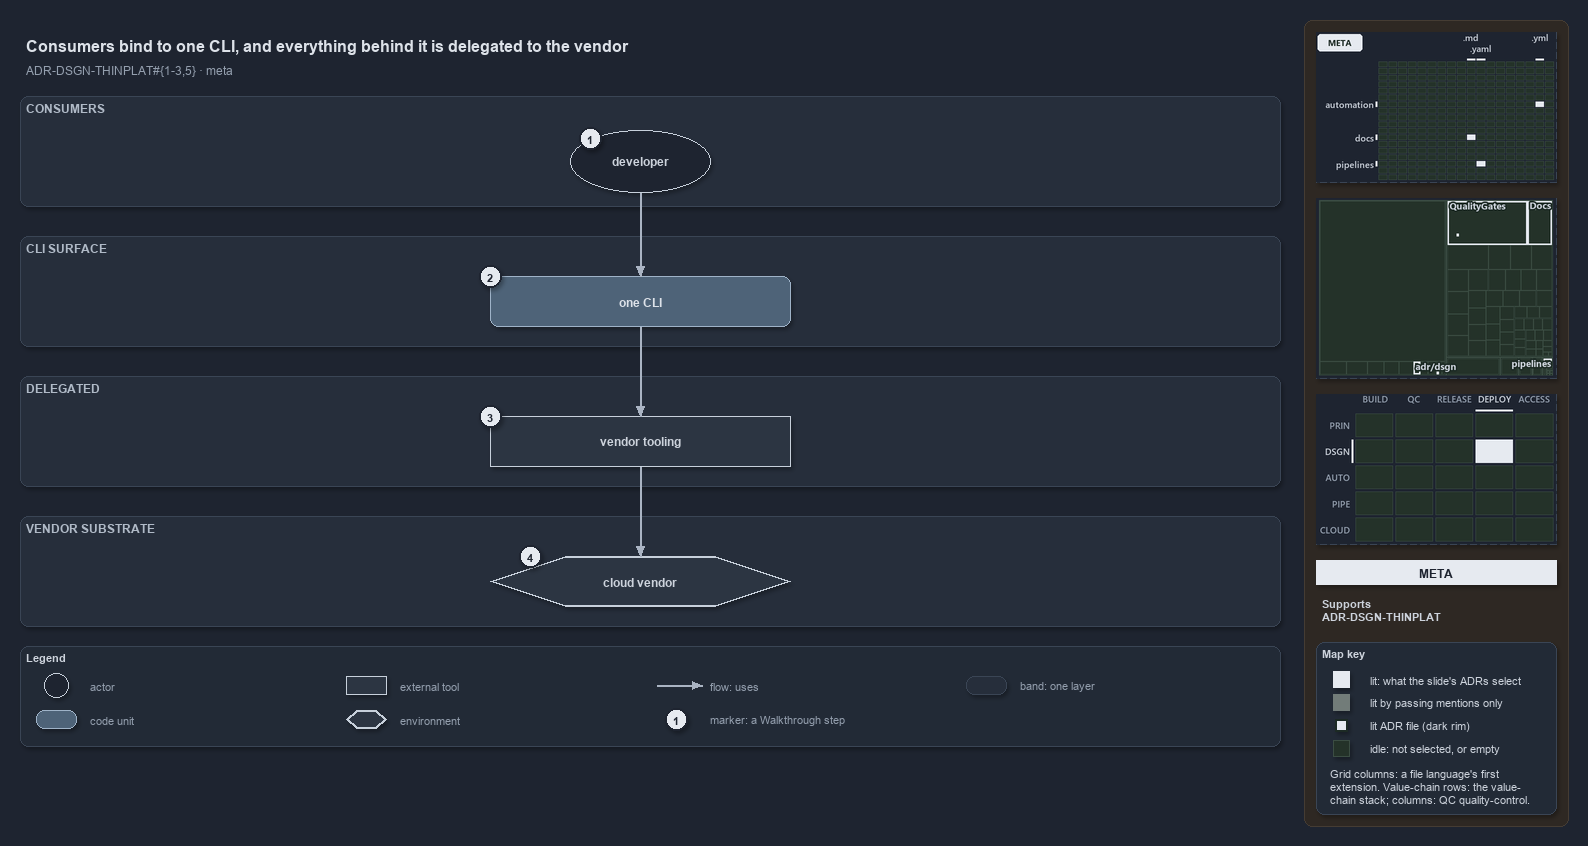

The diagram above was exported from draw.io. Its source (the exported page's mxGraphModel, read from the mxfile embedded in the PNG):
<mxGraphModel dx="1024" dy="768" grid="0" gridSize="10" guides="1" tooltips="1" connect="1" arrows="1" fold="1" page="1" pageScale="1" pageWidth="1572" pageHeight="750" background="#1E2430" math="0" shadow="1">
  <root>
    <mxCell id="0" />
    <mxCell id="1" parent="0" />
    <mxCell id="sidebar-bg" value="" style="rounded=1;arcSize=2;html=1;fillColor=#2E2823;strokeColor=#453C33;shadow=0;" vertex="1" parent="1">
      <mxGeometry x="1304" y="4" width="264" height="806" as="geometry" />
    </mxCell>
    <mxCell id="title" value="Consumers bind to one CLI, and everything behind it is delegated to the vendor" style="text;html=1;align=left;verticalAlign=middle;fontSize=16;fontStyle=1;fontColor=#DDE2E9;" vertex="1" parent="1">
      <mxGeometry x="20" y="14" width="1260" height="30" as="geometry" />
    </mxCell>
    <mxCell id="subtitle" value="ADR-DSGN-THINPLAT#{1-3,5} &amp;#183; meta" style="text;html=1;align=left;verticalAlign=middle;fontSize=12;fontColor=#949FAE;" vertex="1" parent="1">
      <mxGeometry x="20" y="44" width="1240" height="20" as="geometry" />
    </mxCell>
    <mxCell id="band-consumers" value="CONSUMERS" style="rounded=1;html=1;arcSize=3;fillColor=#262E3B;strokeColor=#3A4555;verticalAlign=top;align=left;spacingLeft=8;fontStyle=1;fontSize=12;fontColor=#B0BAC7;" vertex="1" parent="1">
      <mxGeometry x="20" y="80" width="1260" height="110" as="geometry" />
    </mxCell>
    <mxCell id="band-cli" value="CLI SURFACE" style="rounded=1;html=1;arcSize=3;fillColor=#262E3B;strokeColor=#3A4555;verticalAlign=top;align=left;spacingLeft=8;fontStyle=1;fontSize=12;fontColor=#B0BAC7;" vertex="1" parent="1">
      <mxGeometry x="20" y="220" width="1260" height="110" as="geometry" />
    </mxCell>
    <mxCell id="band-delegated" value="DELEGATED" style="rounded=1;html=1;arcSize=3;fillColor=#262E3B;strokeColor=#3A4555;verticalAlign=top;align=left;spacingLeft=8;fontStyle=1;fontSize=12;fontColor=#B0BAC7;" vertex="1" parent="1">
      <mxGeometry x="20" y="360" width="1260" height="110" as="geometry" />
    </mxCell>
    <mxCell id="band-vendor" value="VENDOR SUBSTRATE" style="rounded=1;html=1;arcSize=3;fillColor=#262E3B;strokeColor=#3A4555;verticalAlign=top;align=left;spacingLeft=8;fontStyle=1;fontSize=12;fontColor=#B0BAC7;" vertex="1" parent="1">
      <mxGeometry x="20" y="500" width="1260" height="110" as="geometry" />
    </mxCell>
    <mxCell id="a-developer" value="&lt;b&gt;developer&lt;/b&gt;" style="ellipse;whiteSpace=wrap;html=1;fillColor=#1E2430;strokeColor=#C7D0DB;fontSize=12;fontColor=#CDD3DC;" vertex="1" parent="1">
      <mxGeometry x="570" y="114" width="140" height="62" as="geometry" />
    </mxCell>
    <mxCell id="m-cli" value="&lt;b&gt;one CLI&lt;/b&gt;" style="rounded=1;whiteSpace=wrap;html=1;arcSize=20;fillColor=#4E6378;strokeColor=#9FB3C8;fontColor=#DDE2E9;fontSize=12;" vertex="1" parent="1">
      <mxGeometry x="490" y="260" width="300" height="50" as="geometry" />
    </mxCell>
    <mxCell id="x-vendor-tooling" value="&lt;b&gt;vendor tooling&lt;/b&gt;" style="rounded=0;whiteSpace=wrap;html=1;fillColor=#2C3542;strokeColor=#C7D0DB;fontSize=12;fontColor=#CDD3DC;" vertex="1" parent="1">
      <mxGeometry x="490" y="400" width="300" height="50" as="geometry" />
    </mxCell>
    <mxCell id="e-cloud" value="&lt;b&gt;cloud vendor&lt;/b&gt;" style="shape=hexagon;perimeter=hexagonPerimeter2;whiteSpace=wrap;html=1;fillColor=#2C3542;strokeColor=#C7D0DB;strokeWidth=2;fontColor=#CDD3DC;fontSize=12;" vertex="1" parent="1">
      <mxGeometry x="490" y="540" width="300" height="50" as="geometry" />
    </mxCell>
    <mxCell id="p-edge-developer-cli-a" value="" style="text;html=1;strokeColor=none;fillColor=none;" vertex="1" parent="1">
      <mxGeometry x="640" y="176" width="1" height="1" as="geometry" />
    </mxCell>
    <mxCell id="p-edge-developer-cli-b" value="" style="text;html=1;strokeColor=none;fillColor=none;" vertex="1" parent="1">
      <mxGeometry x="640" y="260" width="1" height="1" as="geometry" />
    </mxCell>
    <mxCell id="edge-developer-cli" value="" style="edgeStyle=orthogonalEdgeStyle;rounded=1;html=1;fontSize=10;endArrow=block;strokeColor=#AAB4C3;fontColor=#CDD3DC;shadow=0;" edge="1" parent="1" source="p-edge-developer-cli-a" target="p-edge-developer-cli-b">
      <mxGeometry relative="1" as="geometry" />
    </mxCell>
    <mxCell id="p-edge-cli-tooling-a" value="" style="text;html=1;strokeColor=none;fillColor=none;" vertex="1" parent="1">
      <mxGeometry x="640" y="310" width="1" height="1" as="geometry" />
    </mxCell>
    <mxCell id="p-edge-cli-tooling-b" value="" style="text;html=1;strokeColor=none;fillColor=none;" vertex="1" parent="1">
      <mxGeometry x="640" y="400" width="1" height="1" as="geometry" />
    </mxCell>
    <mxCell id="edge-cli-tooling" value="" style="edgeStyle=orthogonalEdgeStyle;rounded=1;html=1;fontSize=10;endArrow=block;strokeColor=#AAB4C3;fontColor=#CDD3DC;shadow=0;" edge="1" parent="1" source="p-edge-cli-tooling-a" target="p-edge-cli-tooling-b">
      <mxGeometry relative="1" as="geometry" />
    </mxCell>
    <mxCell id="p-edge-tooling-cloud-a" value="" style="text;html=1;strokeColor=none;fillColor=none;" vertex="1" parent="1">
      <mxGeometry x="640" y="450" width="1" height="1" as="geometry" />
    </mxCell>
    <mxCell id="p-edge-tooling-cloud-b" value="" style="text;html=1;strokeColor=none;fillColor=none;" vertex="1" parent="1">
      <mxGeometry x="640" y="540" width="1" height="1" as="geometry" />
    </mxCell>
    <mxCell id="edge-tooling-cloud" value="" style="edgeStyle=orthogonalEdgeStyle;rounded=1;html=1;fontSize=10;endArrow=block;strokeColor=#AAB4C3;fontColor=#CDD3DC;shadow=0;" edge="1" parent="1" source="p-edge-tooling-cloud-a" target="p-edge-tooling-cloud-b">
      <mxGeometry relative="1" as="geometry" />
    </mxCell>
    <mxCell id="mark-1" value="1" style="ellipse;html=1;fillColor=#E6EAF0;strokeColor=#1E2430;strokeWidth=2;fontColor=#1E2430;fontStyle=1;fontSize=11;" vertex="1" parent="1">
      <mxGeometry x="579" y="111" width="22" height="22" as="geometry" />
    </mxCell>
    <mxCell id="mark-2" value="2" style="ellipse;html=1;fillColor=#E6EAF0;strokeColor=#1E2430;strokeWidth=2;fontColor=#1E2430;fontStyle=1;fontSize=11;" vertex="1" parent="1">
      <mxGeometry x="479" y="249" width="22" height="22" as="geometry" />
    </mxCell>
    <mxCell id="mark-3" value="3" style="ellipse;html=1;fillColor=#E6EAF0;strokeColor=#1E2430;strokeWidth=2;fontColor=#1E2430;fontStyle=1;fontSize=11;" vertex="1" parent="1">
      <mxGeometry x="479" y="389" width="22" height="22" as="geometry" />
    </mxCell>
    <mxCell id="mark-4" value="4" style="ellipse;html=1;fillColor=#E6EAF0;strokeColor=#1E2430;strokeWidth=2;fontColor=#1E2430;fontStyle=1;fontSize=11;" vertex="1" parent="1">
      <mxGeometry x="519" y="529" width="22" height="22" as="geometry" />
    </mxCell>
    <mxCell id="legend" value="&lt;b&gt;Legend&lt;/b&gt;" style="rounded=1;whiteSpace=wrap;html=1;arcSize=6;fillColor=#222A36;strokeColor=#3A4555;align=left;verticalAlign=top;spacing=8;fontSize=11;fontColor=#CDD3DC;" vertex="1" parent="1">
      <mxGeometry x="20" y="630" width="1260" height="100" as="geometry" />
    </mxCell>
    <mxCell id="legend-0" value="" style="ellipse;whiteSpace=wrap;html=1;fillColor=#1E2430;strokeColor=#C7D0DB;fontSize=12;fontColor=#CDD3DC;" vertex="1" parent="1">
      <mxGeometry x="44" y="657" width="24" height="24" as="geometry" />
    </mxCell>
    <mxCell id="legend-0-text" value="actor" style="text;html=1;align=left;verticalAlign=middle;fontSize=11;fontColor=#949FAE;" vertex="1" parent="1">
      <mxGeometry x="84" y="659" width="250" height="20" as="geometry" />
    </mxCell>
    <mxCell id="legend-1" value="" style="rounded=1;whiteSpace=wrap;html=1;arcSize=20;fillColor=#4E6378;strokeColor=#9FB3C8;fontColor=#DDE2E9;fontSize=12;" vertex="1" parent="1">
      <mxGeometry x="36" y="694" width="40" height="18" as="geometry" />
    </mxCell>
    <mxCell id="legend-1-text" value="code unit" style="text;html=1;align=left;verticalAlign=middle;fontSize=11;fontColor=#949FAE;" vertex="1" parent="1">
      <mxGeometry x="84" y="693" width="250" height="20" as="geometry" />
    </mxCell>
    <mxCell id="legend-2" value="" style="rounded=0;whiteSpace=wrap;html=1;fillColor=#2C3542;strokeColor=#C7D0DB;fontSize=12;fontColor=#CDD3DC;" vertex="1" parent="1">
      <mxGeometry x="346" y="660" width="40" height="18" as="geometry" />
    </mxCell>
    <mxCell id="legend-2-text" value="external tool" style="text;html=1;align=left;verticalAlign=middle;fontSize=11;fontColor=#949FAE;" vertex="1" parent="1">
      <mxGeometry x="394" y="659" width="250" height="20" as="geometry" />
    </mxCell>
    <mxCell id="legend-3" value="" style="shape=hexagon;perimeter=hexagonPerimeter2;whiteSpace=wrap;html=1;fillColor=#2C3542;strokeColor=#C7D0DB;strokeWidth=2;fontColor=#CDD3DC;fontSize=12;" vertex="1" parent="1">
      <mxGeometry x="346" y="694" width="40" height="18" as="geometry" />
    </mxCell>
    <mxCell id="legend-3-text" value="environment" style="text;html=1;align=left;verticalAlign=middle;fontSize=11;fontColor=#949FAE;" vertex="1" parent="1">
      <mxGeometry x="394" y="693" width="250" height="20" as="geometry" />
    </mxCell>
    <mxCell id="legend-4-a" value="" style="text;html=1;strokeColor=none;fillColor=none;" vertex="1" parent="1">
      <mxGeometry x="656" y="669" width="1" height="1" as="geometry" />
    </mxCell>
    <mxCell id="legend-4-b" value="" style="text;html=1;strokeColor=none;fillColor=none;" vertex="1" parent="1">
      <mxGeometry x="702" y="669" width="1" height="1" as="geometry" />
    </mxCell>
    <mxCell id="legend-4" value="" style="edgeStyle=orthogonalEdgeStyle;rounded=1;html=1;fontSize=10;endArrow=block;strokeColor=#AAB4C3;fontColor=#CDD3DC;shadow=0;" edge="1" parent="1" source="legend-4-a" target="legend-4-b">
      <mxGeometry relative="1" as="geometry" />
    </mxCell>
    <mxCell id="legend-4-text" value="flow: uses" style="text;html=1;align=left;verticalAlign=middle;fontSize=11;fontColor=#949FAE;" vertex="1" parent="1">
      <mxGeometry x="704" y="659" width="250" height="20" as="geometry" />
    </mxCell>
    <mxCell id="legend-5" value="1" style="ellipse;html=1;fillColor=#E6EAF0;strokeColor=#1E2430;strokeWidth=2;fontColor=#1E2430;fontStyle=1;fontSize=11;" vertex="1" parent="1">
      <mxGeometry x="665" y="692" width="22" height="22" as="geometry" />
    </mxCell>
    <mxCell id="legend-5-text" value="marker: a Walkthrough step" style="text;html=1;align=left;verticalAlign=middle;fontSize=11;fontColor=#949FAE;" vertex="1" parent="1">
      <mxGeometry x="704" y="693" width="250" height="20" as="geometry" />
    </mxCell>
    <mxCell id="legend-6" value="" style="rounded=1;html=1;arcSize=3;fillColor=#262E3B;strokeColor=#3A4555;" vertex="1" parent="1">
      <mxGeometry x="966" y="660" width="40" height="18" as="geometry" />
    </mxCell>
    <mxCell id="legend-6-text" value="band: one layer" style="text;html=1;align=left;verticalAlign=middle;fontSize=11;fontColor=#949FAE;" vertex="1" parent="1">
      <mxGeometry x="1014" y="659" width="250" height="20" as="geometry" />
    </mxCell>
    <mxCell id="minimap-grid" value="" style="shape=image;html=1;imageAspect=0;aspect=fixed;verticalLabelPosition=bottom;strokeColor=#3A4555;dashed=1;fillColor=#222A36;image=data:image/png,(base64 omitted: 9124 chars);" vertex="1" parent="1">
      <mxGeometry x="1316" y="16" width="240" height="150" as="geometry" />
    </mxCell>
    <mxCell id="minimap-tree" value="" style="shape=image;html=1;imageAspect=0;aspect=fixed;verticalLabelPosition=bottom;strokeColor=#3A4555;dashed=1;fillColor=#222A36;image=data:image/png,(base64 omitted: 13540 chars);" vertex="1" parent="1">
      <mxGeometry x="1316" y="182" width="240" height="180" as="geometry" />
    </mxCell>
    <mxCell id="minimap-chain" value="" style="shape=image;html=1;imageAspect=0;aspect=fixed;verticalLabelPosition=bottom;strokeColor=#3A4555;dashed=1;fillColor=#222A36;image=data:image/png,(base64 omitted: 12572 chars);" vertex="1" parent="1">
      <mxGeometry x="1316" y="378" width="240" height="150" as="geometry" />
    </mxCell>
    <mxCell id="lens-badge" value="META" style="rounded=0;whiteSpace=wrap;html=1;align=center;verticalAlign=middle;fontSize=12;fontStyle=1;fontColor=#1E2430;fillColor=#E6EAF0;strokeColor=none;" vertex="1" parent="1">
      <mxGeometry x="1316" y="544" width="240" height="24" as="geometry" />
    </mxCell>
    <mxCell id="supports" value="&lt;b&gt;Supports&lt;/b&gt;&lt;br&gt;ADR-DSGN-THINPLAT" style="text;html=1;whiteSpace=wrap;align=left;verticalAlign=top;fontSize=11;fontColor=#CDD3DC;" vertex="1" parent="1">
      <mxGeometry x="1316" y="576" width="240" height="38" as="geometry" />
    </mxCell>
    <mxCell id="mapkey" value="&lt;b&gt;Map key&lt;/b&gt;" style="rounded=1;arcSize=6;whiteSpace=wrap;html=1;align=left;verticalAlign=top;fontSize=11;fontColor=#CDD3DC;fillColor=#222A36;strokeColor=#3A4555;spacingLeft=8;spacingTop=2;" vertex="1" parent="1">
      <mxGeometry x="1316" y="626" width="240" height="172" as="geometry" />
    </mxCell>
    <mxCell id="mapkey-lit" value="" style="rounded=0;html=1;fillColor=#E6EAF0;strokeColor=#E6EAF0;" vertex="1" parent="1">
      <mxGeometry x="1333.0" y="655.0" width="16" height="16" as="geometry" />
    </mxCell>
    <mxCell id="mapkey-lit-text" value="lit: what the slide's ADRs select" style="text;html=1;align=left;verticalAlign=middle;fontSize=11;fontColor=#CDD3DC;" vertex="1" parent="1">
      <mxGeometry x="1364" y="653" width="184" height="20" as="geometry" />
    </mxCell>
    <mxCell id="mapkey-touched" value="" style="rounded=0;html=1;fillColor=#727C79;strokeColor=#727C79;" vertex="1" parent="1">
      <mxGeometry x="1333.0" y="678.0" width="16" height="16" as="geometry" />
    </mxCell>
    <mxCell id="mapkey-touched-text" value="lit by passing mentions only" style="text;html=1;align=left;verticalAlign=middle;fontSize=11;fontColor=#CDD3DC;" vertex="1" parent="1">
      <mxGeometry x="1364" y="676" width="184" height="20" as="geometry" />
    </mxCell>
    <mxCell id="mapkey-adr" value="" style="rounded=0;html=1;fillColor=#E6EAF0;strokeColor=#1C2A24;strokeWidth=2;" vertex="1" parent="1">
      <mxGeometry x="1335.0" y="703.0" width="12" height="12" as="geometry" />
    </mxCell>
    <mxCell id="mapkey-adr-text" value="lit ADR file (dark rim)" style="text;html=1;align=left;verticalAlign=middle;fontSize=11;fontColor=#CDD3DC;" vertex="1" parent="1">
      <mxGeometry x="1364" y="699" width="184" height="20" as="geometry" />
    </mxCell>
    <mxCell id="mapkey-idle" value="" style="rounded=0;html=1;fillColor=#243229;strokeColor=#3B4D43;" vertex="1" parent="1">
      <mxGeometry x="1333.0" y="724.0" width="16" height="16" as="geometry" />
    </mxCell>
    <mxCell id="mapkey-idle-text" value="idle: not selected, or empty" style="text;html=1;align=left;verticalAlign=middle;fontSize=11;fontColor=#CDD3DC;" vertex="1" parent="1">
      <mxGeometry x="1364" y="722" width="184" height="20" as="geometry" />
    </mxCell>
    <mxCell id="mapkey-codes" value="Grid columns: a file language's first&lt;br&gt;extension. Value-chain rows: the value-&lt;br&gt;chain stack; columns: QC quality-control." style="text;html=1;align=left;verticalAlign=top;whiteSpace=wrap;fontSize=11;fontColor=#CDD3DC;" vertex="1" parent="1">
      <mxGeometry x="1324" y="746" width="224" height="46" as="geometry" />
    </mxCell>
  </root>
</mxGraphModel>